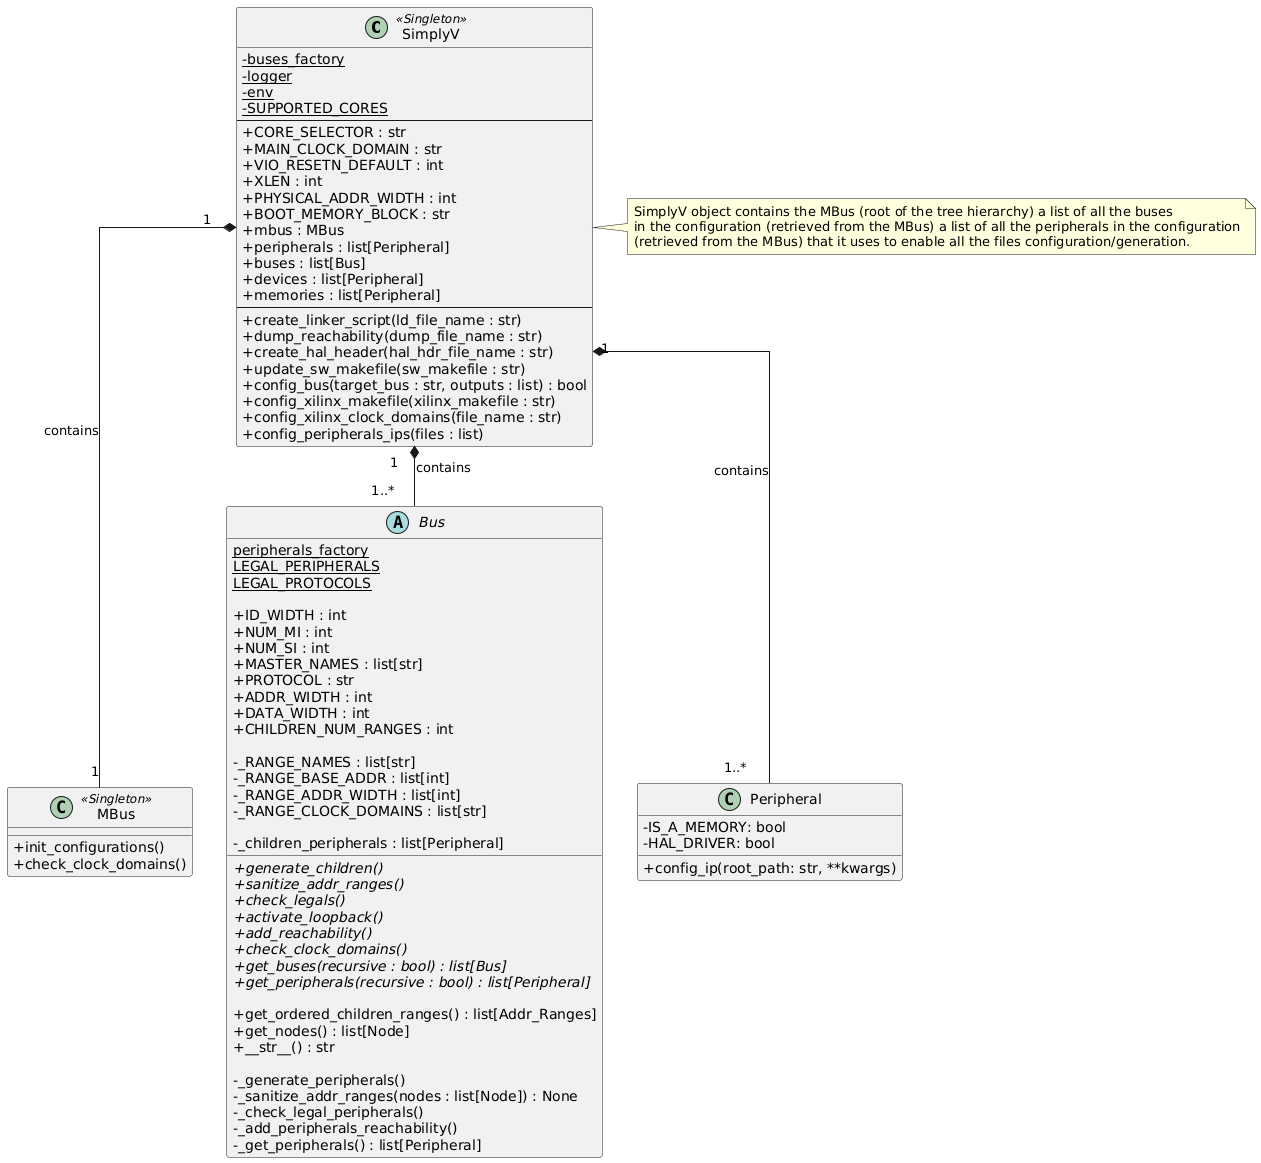

The diagram above was rendered by PlantUML. Its source (embedded in the PNG):
@startuml
skinparam classAttributeIconSize 0
skinparam linetype ortho



class SimplyV <<Singleton>> {
    - {static} buses_factory
    - {static} logger
    - {static} env
    - {static} SUPPORTED_CORES
    --
    + CORE_SELECTOR : str
    + MAIN_CLOCK_DOMAIN : str
    + VIO_RESETN_DEFAULT : int
    + XLEN : int
    + PHYSICAL_ADDR_WIDTH : int
    + BOOT_MEMORY_BLOCK : str
    + mbus : MBus
    + peripherals : list[Peripheral]
    + buses : list[Bus]
    + devices : list[Peripheral]
    + memories : list[Peripheral]
    --
    + create_linker_script(ld_file_name : str)
    + dump_reachability(dump_file_name : str)
    + create_hal_header(hal_hdr_file_name : str)
    + update_sw_makefile(sw_makefile : str)
    + config_bus(target_bus : str, outputs : list) : bool
    + config_xilinx_makefile(xilinx_makefile : str)
    + config_xilinx_clock_domains(file_name : str)
    + config_peripherals_ips(files : list)
}

note right of SimplyV
    SimplyV object contains the MBus (root of the tree hierarchy) a list of all the buses
    in the configuration (retrieved from the MBus) a list of all the peripherals in the configuration
    (retrieved from the MBus) that it uses to enable all the files configuration/generation.
end note



class MBus <<Singleton>> {
    +init_configurations()
    +check_clock_domains()
}


abstract class Bus {
    {static} peripherals_factory
    {static} LEGAL_PERIPHERALS
    {static} LEGAL_PROTOCOLS

    +ID_WIDTH : int
    +NUM_MI : int
    +NUM_SI : int
    +MASTER_NAMES : list[str]
    +PROTOCOL : str
    +ADDR_WIDTH : int
    +DATA_WIDTH : int
    +CHILDREN_NUM_RANGES : int

    -_RANGE_NAMES : list[str]
    -_RANGE_BASE_ADDR : list[int]
    -_RANGE_ADDR_WIDTH : list[int]
    -_RANGE_CLOCK_DOMAINS : list[str]

    -_children_peripherals : list[Peripheral]
    {abstract} +generate_children()
    {abstract} +sanitize_addr_ranges()
    {abstract} +check_legals()
    {abstract} +activate_loopback()
    {abstract} +add_reachability()
    {abstract} +check_clock_domains()
    {abstract} +get_buses(recursive : bool) : list[Bus]
    {abstract} +get_peripherals(recursive : bool) : list[Peripheral]

    +get_ordered_children_ranges() : list[Addr_Ranges]
    +get_nodes() : list[Node]
    +__str__() : str

    -_generate_peripherals()
    -_sanitize_addr_ranges(nodes : list[Node]) : None
    -_check_legal_peripherals()
    -_add_peripherals_reachability()
    -_get_peripherals() : list[Peripheral]
}


class Peripheral {
    - IS_A_MEMORY: bool
    - HAL_DRIVER: bool
    + config_ip(root_path: str, **kwargs)
}

SimplyV "1    " *-- " 1" MBus : contains
SimplyV "1    " *-- " 1..*     " Bus : contains
SimplyV "1    " *-- " 1..*     " Peripheral : contains
@enduml